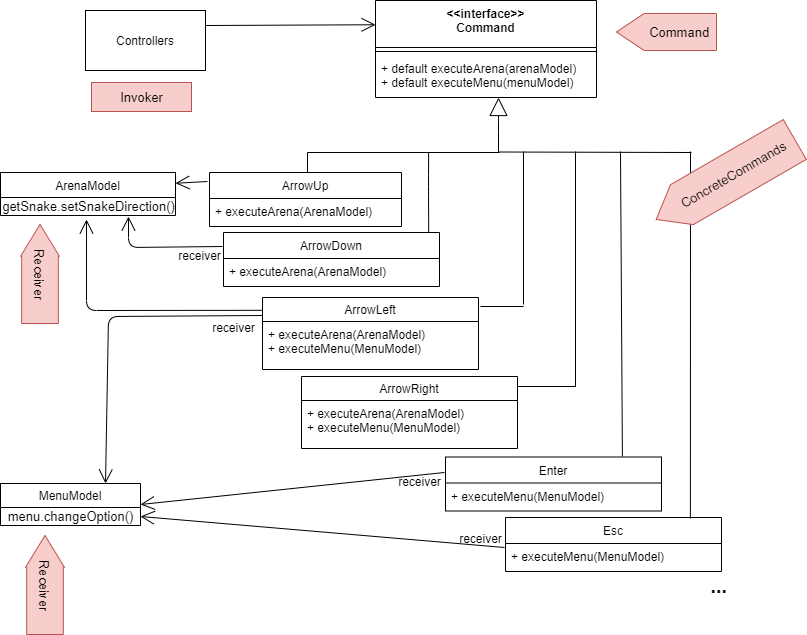

The diagram above was exported from draw.io. Its source (the exported page's mxGraphModel, read from the mxfile embedded in the PNG):
<mxGraphModel dx="1021" dy="567" grid="1" gridSize="3" guides="1" tooltips="1" connect="1" arrows="1" fold="1" page="1" pageScale="1" pageWidth="827" pageHeight="1169" math="0" shadow="0">
  <root>
    <mxCell id="0" />
    <mxCell id="1" parent="0" />
    <mxCell id="ZU8joPFlsi7j8dgyPe7u-8" value="ArrowDown" style="swimlane;fontStyle=0;childLayout=stackLayout;horizontal=1;startSize=26;fillColor=none;horizontalStack=0;resizeParent=1;resizeParentMax=0;resizeLast=0;collapsible=1;marginBottom=0;" parent="1" vertex="1">
      <mxGeometry x="228" y="360" width="216" height="54" as="geometry" />
    </mxCell>
    <mxCell id="ZU8joPFlsi7j8dgyPe7u-9" value="+ executeArena(ArenaModel)" style="text;strokeColor=none;fillColor=none;align=left;verticalAlign=top;spacingLeft=4;spacingRight=4;overflow=hidden;rotatable=0;points=[[0,0.5],[1,0.5]];portConstraint=eastwest;" parent="ZU8joPFlsi7j8dgyPe7u-8" vertex="1">
      <mxGeometry y="26" width="216" height="28" as="geometry" />
    </mxCell>
    <mxCell id="ZU8joPFlsi7j8dgyPe7u-10" value="ArrowRight" style="swimlane;fontStyle=0;childLayout=stackLayout;horizontal=1;startSize=24;fillColor=none;horizontalStack=0;resizeParent=1;resizeParentMax=0;resizeLast=0;collapsible=1;marginBottom=0;" parent="1" vertex="1">
      <mxGeometry x="306" y="504" width="216" height="72" as="geometry">
        <mxRectangle x="264" y="420" width="84" height="24" as="alternateBounds" />
      </mxGeometry>
    </mxCell>
    <mxCell id="ZU8joPFlsi7j8dgyPe7u-11" value="+ executeArena(ArenaModel)&#10;+ executeMenu(MenuModel)" style="text;strokeColor=none;fillColor=none;align=left;verticalAlign=top;spacingLeft=4;spacingRight=4;overflow=hidden;rotatable=0;points=[[0,0.5],[1,0.5]];portConstraint=eastwest;" parent="ZU8joPFlsi7j8dgyPe7u-10" vertex="1">
      <mxGeometry y="24" width="216" height="48" as="geometry" />
    </mxCell>
    <mxCell id="ZU8joPFlsi7j8dgyPe7u-12" value="" style="endArrow=block;endSize=16;endFill=0;html=1;" parent="1" edge="1">
      <mxGeometry width="160" relative="1" as="geometry">
        <mxPoint x="503" y="280" as="sourcePoint" />
        <mxPoint x="503" y="225" as="targetPoint" />
        <Array as="points">
          <mxPoint x="503" y="249" />
        </Array>
      </mxGeometry>
    </mxCell>
    <mxCell id="ZU8joPFlsi7j8dgyPe7u-13" value="" style="line;strokeWidth=1;fillColor=none;align=left;verticalAlign=middle;spacingTop=-1;spacingLeft=3;spacingRight=3;rotatable=0;labelPosition=right;points=[];portConstraint=eastwest;" parent="1" vertex="1">
      <mxGeometry x="312" y="276" width="192" height="8" as="geometry" />
    </mxCell>
    <mxCell id="ZU8joPFlsi7j8dgyPe7u-14" value="" style="endArrow=none;html=1;" parent="1" edge="1">
      <mxGeometry width="50" height="50" relative="1" as="geometry">
        <mxPoint x="312" y="300" as="sourcePoint" />
        <mxPoint x="312" y="280" as="targetPoint" />
      </mxGeometry>
    </mxCell>
    <mxCell id="ZU8joPFlsi7j8dgyPe7u-15" value="" style="endArrow=none;html=1;exitX=0.95;exitY=0.007;exitDx=0;exitDy=0;exitPerimeter=0;entryX=0.631;entryY=0.498;entryDx=0;entryDy=0;entryPerimeter=0;" parent="1" source="ZU8joPFlsi7j8dgyPe7u-8" target="ZU8joPFlsi7j8dgyPe7u-13" edge="1">
      <mxGeometry width="50" height="50" relative="1" as="geometry">
        <mxPoint x="324" y="312" as="sourcePoint" />
        <mxPoint x="434" y="277" as="targetPoint" />
        <Array as="points">
          <mxPoint x="433" y="313" />
        </Array>
      </mxGeometry>
    </mxCell>
    <mxCell id="ZU8joPFlsi7j8dgyPe7u-18" value="" style="endArrow=none;html=1;" parent="1" edge="1">
      <mxGeometry width="50" height="50" relative="1" as="geometry">
        <mxPoint x="503.9999999999998" y="279.5" as="sourcePoint" />
        <mxPoint x="696" y="280" as="targetPoint" />
      </mxGeometry>
    </mxCell>
    <mxCell id="ZU8joPFlsi7j8dgyPe7u-19" value="" style="endArrow=none;html=1;" parent="1" edge="1">
      <mxGeometry width="50" height="50" relative="1" as="geometry">
        <mxPoint x="527.9999999999998" y="432" as="sourcePoint" />
        <mxPoint x="528" y="279" as="targetPoint" />
        <Array as="points" />
      </mxGeometry>
    </mxCell>
    <mxCell id="ZU8joPFlsi7j8dgyPe7u-20" value="" style="line;strokeWidth=1;fillColor=none;align=left;verticalAlign=middle;spacingTop=-1;spacingLeft=3;spacingRight=3;rotatable=0;labelPosition=right;points=[];portConstraint=eastwest;" parent="1" vertex="1">
      <mxGeometry x="485" y="430" width="43" height="8" as="geometry" />
    </mxCell>
    <mxCell id="ZU8joPFlsi7j8dgyPe7u-21" value="ArrowLeft" style="swimlane;fontStyle=0;childLayout=stackLayout;horizontal=1;startSize=24;fillColor=none;horizontalStack=0;resizeParent=1;resizeParentMax=0;resizeLast=0;collapsible=1;marginBottom=0;" parent="1" vertex="1">
      <mxGeometry x="267" y="425" width="216" height="72" as="geometry">
        <mxRectangle x="267" y="420" width="84" height="24" as="alternateBounds" />
      </mxGeometry>
    </mxCell>
    <mxCell id="ZU8joPFlsi7j8dgyPe7u-22" value="+ executeArena(ArenaModel)&#10;+ executeMenu(MenuModel)" style="text;strokeColor=none;fillColor=none;align=left;verticalAlign=top;spacingLeft=4;spacingRight=4;overflow=hidden;rotatable=0;points=[[0,0.5],[1,0.5]];portConstraint=eastwest;" parent="ZU8joPFlsi7j8dgyPe7u-21" vertex="1">
      <mxGeometry y="24" width="216" height="48" as="geometry" />
    </mxCell>
    <mxCell id="ZU8joPFlsi7j8dgyPe7u-23" value="" style="endArrow=none;html=1;exitX=1;exitY=0.562;exitDx=0;exitDy=0;exitPerimeter=0;" parent="1" source="ZU8joPFlsi7j8dgyPe7u-24" edge="1">
      <mxGeometry width="50" height="50" relative="1" as="geometry">
        <mxPoint x="580" y="510" as="sourcePoint" />
        <mxPoint x="580" y="279" as="targetPoint" />
        <Array as="points" />
      </mxGeometry>
    </mxCell>
    <mxCell id="ZU8joPFlsi7j8dgyPe7u-24" value="" style="line;strokeWidth=1;fillColor=none;align=left;verticalAlign=middle;spacingTop=-1;spacingLeft=3;spacingRight=3;rotatable=0;labelPosition=right;points=[];portConstraint=eastwest;" parent="1" vertex="1">
      <mxGeometry x="522" y="510" width="58" height="8" as="geometry" />
    </mxCell>
    <mxCell id="ZU8joPFlsi7j8dgyPe7u-29" value="Enter" style="swimlane;fontStyle=0;childLayout=stackLayout;horizontal=1;startSize=26;fillColor=none;horizontalStack=0;resizeParent=1;resizeParentMax=0;resizeLast=0;collapsible=1;marginBottom=0;" parent="1" vertex="1">
      <mxGeometry x="450" y="584.5" width="216" height="54" as="geometry" />
    </mxCell>
    <mxCell id="ZU8joPFlsi7j8dgyPe7u-30" value="+ executeMenu(MenuModel)" style="text;strokeColor=none;fillColor=none;align=left;verticalAlign=top;spacingLeft=4;spacingRight=4;overflow=hidden;rotatable=0;points=[[0,0.5],[1,0.5]];portConstraint=eastwest;" parent="ZU8joPFlsi7j8dgyPe7u-29" vertex="1">
      <mxGeometry y="26" width="216" height="28" as="geometry" />
    </mxCell>
    <mxCell id="ZU8joPFlsi7j8dgyPe7u-25" value="&lt;&lt;interface&gt;&gt;&#10;Command" style="swimlane;fontStyle=1;align=center;verticalAlign=top;childLayout=stackLayout;horizontal=1;startSize=47;horizontalStack=0;resizeParent=1;resizeParentMax=0;resizeLast=0;collapsible=1;marginBottom=0;gradientColor=none;" parent="1" vertex="1">
      <mxGeometry x="380" y="128" width="221" height="97" as="geometry" />
    </mxCell>
    <mxCell id="ZU8joPFlsi7j8dgyPe7u-27" value="" style="line;strokeWidth=1;fillColor=none;align=left;verticalAlign=middle;spacingTop=-1;spacingLeft=3;spacingRight=3;rotatable=0;labelPosition=right;points=[];portConstraint=eastwest;" parent="ZU8joPFlsi7j8dgyPe7u-25" vertex="1">
      <mxGeometry y="47" width="221" height="8" as="geometry" />
    </mxCell>
    <mxCell id="ZU8joPFlsi7j8dgyPe7u-28" value="+ default executeArena(arenaModel)&#10;+ default executeMenu(menuModel)" style="text;strokeColor=none;fillColor=none;align=left;verticalAlign=top;spacingLeft=4;spacingRight=4;overflow=hidden;rotatable=0;points=[[0,0.5],[1,0.5]];portConstraint=eastwest;" parent="ZU8joPFlsi7j8dgyPe7u-25" vertex="1">
      <mxGeometry y="55" width="221" height="42" as="geometry" />
    </mxCell>
    <mxCell id="ZU8joPFlsi7j8dgyPe7u-31" value="Esc" style="swimlane;fontStyle=0;childLayout=stackLayout;horizontal=1;startSize=26;fillColor=none;horizontalStack=0;resizeParent=1;resizeParentMax=0;resizeLast=0;collapsible=1;marginBottom=0;" parent="1" vertex="1">
      <mxGeometry x="510" y="645" width="216" height="54" as="geometry" />
    </mxCell>
    <mxCell id="ZU8joPFlsi7j8dgyPe7u-32" value="+ executeMenu(MenuModel)" style="text;strokeColor=none;fillColor=none;align=left;verticalAlign=top;spacingLeft=4;spacingRight=4;overflow=hidden;rotatable=0;points=[[0,0.5],[1,0.5]];portConstraint=eastwest;" parent="ZU8joPFlsi7j8dgyPe7u-31" vertex="1">
      <mxGeometry y="26" width="216" height="28" as="geometry" />
    </mxCell>
    <mxCell id="ZU8joPFlsi7j8dgyPe7u-33" value="" style="endArrow=none;html=1;exitX=0.819;exitY=-0.009;exitDx=0;exitDy=0;exitPerimeter=0;" parent="1" source="ZU8joPFlsi7j8dgyPe7u-29" edge="1">
      <mxGeometry width="50" height="50" relative="1" as="geometry">
        <mxPoint x="625.5" y="580" as="sourcePoint" />
        <mxPoint x="625" y="279" as="targetPoint" />
        <Array as="points" />
      </mxGeometry>
    </mxCell>
    <mxCell id="ZU8joPFlsi7j8dgyPe7u-34" value="" style="endArrow=none;html=1;exitX=0.856;exitY=0.019;exitDx=0;exitDy=0;exitPerimeter=0;" parent="1" source="ZU8joPFlsi7j8dgyPe7u-31" edge="1">
      <mxGeometry width="50" height="50" relative="1" as="geometry">
        <mxPoint x="695.5" y="580" as="sourcePoint" />
        <mxPoint x="695" y="279" as="targetPoint" />
        <Array as="points" />
      </mxGeometry>
    </mxCell>
    <mxCell id="ZU8joPFlsi7j8dgyPe7u-35" value="&lt;font size=&quot;1&quot;&gt;&lt;b style=&quot;font-size: 20px&quot;&gt;...&lt;/b&gt;&lt;/font&gt;" style="text;html=1;align=center;verticalAlign=middle;resizable=0;points=[];autosize=1;" parent="1" vertex="1">
      <mxGeometry x="709" y="702" width="27" height="22" as="geometry" />
    </mxCell>
    <mxCell id="ZU8joPFlsi7j8dgyPe7u-36" value="Controllers" style="rounded=0;whiteSpace=wrap;html=1;gradientColor=none;" parent="1" vertex="1">
      <mxGeometry x="90" y="138" width="120" height="60" as="geometry" />
    </mxCell>
    <mxCell id="ZU8joPFlsi7j8dgyPe7u-37" value="&lt;font style=&quot;font-size: 13px&quot;&gt;&amp;nbsp; &amp;nbsp; &amp;nbsp; &amp;nbsp;Command&lt;/font&gt;" style="html=1;shadow=0;dashed=0;align=center;verticalAlign=middle;shape=mxgraph.arrows2.arrow;dy=0;dx=27.53;flipH=1;notch=0;fillColor=#f8cecc;strokeColor=#b85450;" parent="1" vertex="1">
      <mxGeometry x="621" y="141" width="100" height="37" as="geometry" />
    </mxCell>
    <mxCell id="ZU8joPFlsi7j8dgyPe7u-38" value="&lt;font style=&quot;font-size: 13px&quot;&gt;&amp;nbsp; &amp;nbsp; &amp;nbsp;ConcreteCommands&lt;/font&gt;" style="html=1;shadow=0;dashed=0;align=center;verticalAlign=middle;shape=mxgraph.arrows2.arrow;dy=0;dx=29.66;flipH=1;notch=0;fillColor=#f8cecc;strokeColor=#b85450;rotation=-30;" parent="1" vertex="1">
      <mxGeometry x="650" y="284" width="160" height="46" as="geometry" />
    </mxCell>
    <mxCell id="ZU8joPFlsi7j8dgyPe7u-39" value="ArenaModel" style="swimlane;fontStyle=0;childLayout=stackLayout;horizontal=1;startSize=25;fillColor=none;horizontalStack=0;resizeParent=1;resizeParentMax=0;resizeLast=0;collapsible=1;marginBottom=0;" parent="1" vertex="1">
      <mxGeometry x="5" y="300" width="175" height="43" as="geometry" />
    </mxCell>
    <mxCell id="ZU8joPFlsi7j8dgyPe7u-40" value="&lt;font style=&quot;font-size: 13px&quot;&gt;getSnake.setSnakeDirection()&lt;/font&gt;" style="text;html=1;align=center;verticalAlign=middle;resizable=0;points=[];autosize=1;" parent="ZU8joPFlsi7j8dgyPe7u-39" vertex="1">
      <mxGeometry y="25" width="175" height="18" as="geometry" />
    </mxCell>
    <mxCell id="ZU8joPFlsi7j8dgyPe7u-41" value="" style="endArrow=open;endFill=1;endSize=12;html=1;entryX=1;entryY=0.25;entryDx=0;entryDy=0;" parent="1" target="ZU8joPFlsi7j8dgyPe7u-39" edge="1">
      <mxGeometry width="160" relative="1" as="geometry">
        <mxPoint x="212" y="309" as="sourcePoint" />
        <mxPoint x="302" y="314.9999999999999" as="targetPoint" />
      </mxGeometry>
    </mxCell>
    <mxCell id="ZU8joPFlsi7j8dgyPe7u-42" value="MenuModel" style="swimlane;fontStyle=0;childLayout=stackLayout;horizontal=1;startSize=24;fillColor=none;horizontalStack=0;resizeParent=1;resizeParentMax=0;resizeLast=0;collapsible=1;marginBottom=0;" parent="1" vertex="1">
      <mxGeometry x="5" y="611" width="140" height="42" as="geometry" />
    </mxCell>
    <mxCell id="ZU8joPFlsi7j8dgyPe7u-43" value="" style="endArrow=open;endFill=1;endSize=12;html=1;" parent="ZU8joPFlsi7j8dgyPe7u-42" edge="1">
      <mxGeometry width="160" relative="1" as="geometry">
        <mxPoint x="503.9999999999998" y="64" as="sourcePoint" />
        <mxPoint x="140" y="33" as="targetPoint" />
      </mxGeometry>
    </mxCell>
    <mxCell id="ZU8joPFlsi7j8dgyPe7u-44" value="&lt;font style=&quot;font-size: 13px&quot;&gt;menu.changeOption()&lt;/font&gt;" style="text;html=1;align=center;verticalAlign=middle;resizable=0;points=[];autosize=1;" parent="ZU8joPFlsi7j8dgyPe7u-42" vertex="1">
      <mxGeometry y="24" width="140" height="18" as="geometry" />
    </mxCell>
    <mxCell id="ZU8joPFlsi7j8dgyPe7u-45" value="" style="endArrow=open;endFill=1;endSize=12;html=1;" parent="1" edge="1">
      <mxGeometry width="160" relative="1" as="geometry">
        <mxPoint x="226.99999999999977" y="374" as="sourcePoint" />
        <mxPoint x="133" y="344" as="targetPoint" />
        <Array as="points">
          <mxPoint x="133" y="375" />
        </Array>
      </mxGeometry>
    </mxCell>
    <mxCell id="ZU8joPFlsi7j8dgyPe7u-46" value="" style="endArrow=open;endFill=1;endSize=12;html=1;" parent="1" edge="1">
      <mxGeometry width="160" relative="1" as="geometry">
        <mxPoint x="266.9999999999998" y="437.81999999999994" as="sourcePoint" />
        <mxPoint x="91" y="347" as="targetPoint" />
        <Array as="points">
          <mxPoint x="91" y="438" />
        </Array>
      </mxGeometry>
    </mxCell>
    <mxCell id="ZU8joPFlsi7j8dgyPe7u-47" value="" style="endArrow=open;endFill=1;endSize=12;html=1;entryX=0.75;entryY=0;entryDx=0;entryDy=0;" parent="1" target="ZU8joPFlsi7j8dgyPe7u-42" edge="1">
      <mxGeometry width="160" relative="1" as="geometry">
        <mxPoint x="266.9999999999998" y="443" as="sourcePoint" />
        <mxPoint x="219" y="443" as="targetPoint" />
        <Array as="points">
          <mxPoint x="113" y="444" />
        </Array>
      </mxGeometry>
    </mxCell>
    <mxCell id="ZU8joPFlsi7j8dgyPe7u-48" value="" style="endArrow=open;endFill=1;endSize=12;html=1;entryX=1;entryY=0.5;entryDx=0;entryDy=0;" parent="1" target="ZU8joPFlsi7j8dgyPe7u-42" edge="1">
      <mxGeometry width="160" relative="1" as="geometry">
        <mxPoint x="448.9999999999998" y="600" as="sourcePoint" />
        <mxPoint x="148" y="599" as="targetPoint" />
        <Array as="points" />
      </mxGeometry>
    </mxCell>
    <mxCell id="ZU8joPFlsi7j8dgyPe7u-49" value="receiver" style="text;html=1;align=center;verticalAlign=middle;resizable=0;points=[];autosize=1;" parent="1" vertex="1">
      <mxGeometry x="177" y="373" width="54" height="19" as="geometry" />
    </mxCell>
    <mxCell id="ZU8joPFlsi7j8dgyPe7u-50" value="receiver" style="text;html=1;align=center;verticalAlign=middle;resizable=0;points=[];autosize=1;" parent="1" vertex="1">
      <mxGeometry x="211" y="445" width="54" height="19" as="geometry" />
    </mxCell>
    <mxCell id="ZU8joPFlsi7j8dgyPe7u-51" value="receiver" style="text;html=1;align=center;verticalAlign=middle;resizable=0;points=[];autosize=1;" parent="1" vertex="1">
      <mxGeometry x="397" y="599" width="54" height="19" as="geometry" />
    </mxCell>
    <mxCell id="ZU8joPFlsi7j8dgyPe7u-52" value="receiver" style="text;html=1;align=center;verticalAlign=middle;resizable=0;points=[];autosize=1;" parent="1" vertex="1">
      <mxGeometry x="458" y="656" width="54" height="19" as="geometry" />
    </mxCell>
    <mxCell id="ZU8joPFlsi7j8dgyPe7u-53" value="&lt;font style=&quot;font-size: 13px&quot;&gt;Receiver&lt;/font&gt;" style="html=1;shadow=0;dashed=0;align=center;verticalAlign=middle;shape=mxgraph.arrows2.arrow;dy=0.06;dx=31.88;flipH=1;notch=0;fillColor=#f8cecc;strokeColor=#b85450;rotation=90;" parent="1" vertex="1">
      <mxGeometry x="-5" y="382" width="99" height="39" as="geometry" />
    </mxCell>
    <mxCell id="ZU8joPFlsi7j8dgyPe7u-54" value="&lt;font style=&quot;font-size: 13px&quot;&gt;Invoker&lt;/font&gt;" style="html=1;shadow=0;dashed=0;align=center;verticalAlign=middle;shape=mxgraph.arrows2.arrow;dy=0;dx=0;flipH=1;notch=0;fillColor=#f8cecc;strokeColor=#b85450;" parent="1" vertex="1">
      <mxGeometry x="96" y="210" width="100" height="29" as="geometry" />
    </mxCell>
    <mxCell id="ZU8joPFlsi7j8dgyPe7u-55" value="&lt;font style=&quot;font-size: 13px&quot;&gt;Receiver&lt;/font&gt;" style="html=1;shadow=0;dashed=0;align=center;verticalAlign=middle;shape=mxgraph.arrows2.arrow;dy=0.06;dx=31.88;flipH=1;notch=0;fillColor=#f8cecc;strokeColor=#b85450;rotation=90;" parent="1" vertex="1">
      <mxGeometry y="693" width="99" height="39" as="geometry" />
    </mxCell>
    <mxCell id="ZU8joPFlsi7j8dgyPe7u-56" value="" style="endArrow=open;endFill=1;endSize=12;html=1;exitX=1;exitY=0.25;exitDx=0;exitDy=0;entryX=0;entryY=0.25;entryDx=0;entryDy=0;" parent="1" source="ZU8joPFlsi7j8dgyPe7u-36" edge="1" target="ZU8joPFlsi7j8dgyPe7u-25">
      <mxGeometry width="160" relative="1" as="geometry">
        <mxPoint x="160" y="180" as="sourcePoint" />
        <mxPoint x="394" y="39" as="targetPoint" />
      </mxGeometry>
    </mxCell>
    <mxCell id="ZU8joPFlsi7j8dgyPe7u-57" value="ArrowUp" style="swimlane;fontStyle=0;childLayout=stackLayout;horizontal=1;startSize=26;fillColor=none;horizontalStack=0;resizeParent=1;resizeParentMax=0;resizeLast=0;collapsible=1;marginBottom=0;" parent="1" vertex="1">
      <mxGeometry x="214" y="300" width="192" height="54" as="geometry" />
    </mxCell>
    <mxCell id="ZU8joPFlsi7j8dgyPe7u-58" value="+ executeArena(ArenaModel)" style="text;strokeColor=none;fillColor=none;align=left;verticalAlign=top;spacingLeft=4;spacingRight=4;overflow=hidden;rotatable=0;points=[[0,0.5],[1,0.5]];portConstraint=eastwest;" parent="ZU8joPFlsi7j8dgyPe7u-57" vertex="1">
      <mxGeometry y="26" width="192" height="28" as="geometry" />
    </mxCell>
  </root>
</mxGraphModel>